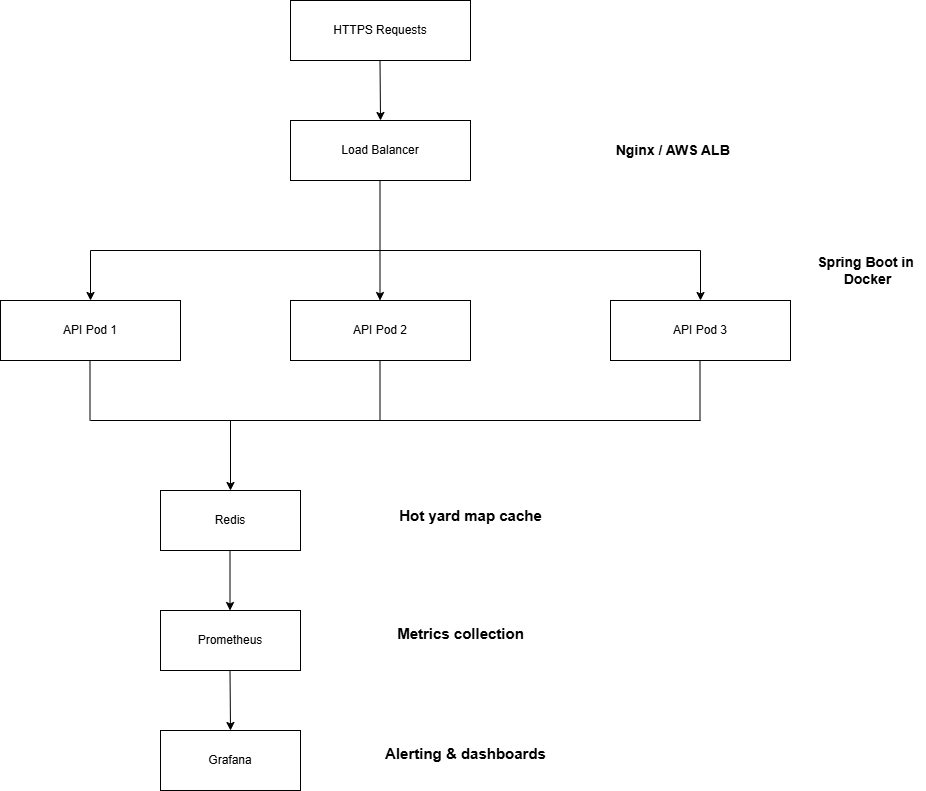

The diagram above was exported from draw.io. Its source (the exported page's mxGraphModel, read from the mxfile embedded in the PNG):
<mxGraphModel dx="1034" dy="570" grid="1" gridSize="10" guides="1" tooltips="1" connect="1" arrows="1" fold="1" page="1" pageScale="1" pageWidth="850" pageHeight="1100" math="0" shadow="0">
  <root>
    <mxCell id="0" />
    <mxCell id="1" parent="0" />
    <mxCell id="zUQUjH4RmscZdc1_tdXG-1" value="HTTPS Requests" style="rounded=0;whiteSpace=wrap;html=1;" parent="1" vertex="1">
      <mxGeometry x="320" y="30" width="180" height="60" as="geometry" />
    </mxCell>
    <mxCell id="zUQUjH4RmscZdc1_tdXG-3" value="" style="endArrow=classic;html=1;rounded=0;" parent="1" edge="1">
      <mxGeometry width="50" height="50" relative="1" as="geometry">
        <mxPoint x="409.5" y="90" as="sourcePoint" />
        <mxPoint x="410" y="150" as="targetPoint" />
        <Array as="points" />
      </mxGeometry>
    </mxCell>
    <mxCell id="zUQUjH4RmscZdc1_tdXG-4" value="Load Balancer" style="rounded=0;whiteSpace=wrap;html=1;" parent="1" vertex="1">
      <mxGeometry x="320" y="150" width="180" height="60" as="geometry" />
    </mxCell>
    <mxCell id="zUQUjH4RmscZdc1_tdXG-5" value="&lt;b&gt;&lt;font style=&quot;font-size: 14px;&quot;&gt;&amp;nbsp; &amp;nbsp; &amp;nbsp; &amp;nbsp; &amp;nbsp; &amp;nbsp; &amp;nbsp; Nginx / AWS ALB&lt;/font&gt;&lt;/b&gt;" style="text;html=1;align=center;verticalAlign=middle;resizable=0;points=[];autosize=1;strokeColor=none;fillColor=none;" parent="1" vertex="1">
      <mxGeometry x="580" y="165" width="190" height="30" as="geometry" />
    </mxCell>
    <mxCell id="zUQUjH4RmscZdc1_tdXG-6" value="" style="endArrow=none;html=1;rounded=0;" parent="1" edge="1">
      <mxGeometry width="50" height="50" relative="1" as="geometry">
        <mxPoint x="409.5" y="280" as="sourcePoint" />
        <mxPoint x="409.5" y="210" as="targetPoint" />
      </mxGeometry>
    </mxCell>
    <mxCell id="zUQUjH4RmscZdc1_tdXG-7" value="" style="endArrow=none;html=1;rounded=0;" parent="1" edge="1">
      <mxGeometry width="50" height="50" relative="1" as="geometry">
        <mxPoint x="120" y="280" as="sourcePoint" />
        <mxPoint x="730" y="280" as="targetPoint" />
      </mxGeometry>
    </mxCell>
    <mxCell id="zUQUjH4RmscZdc1_tdXG-8" value="" style="endArrow=classic;html=1;rounded=0;" parent="1" edge="1">
      <mxGeometry width="50" height="50" relative="1" as="geometry">
        <mxPoint x="120" y="280" as="sourcePoint" />
        <mxPoint x="120" y="330" as="targetPoint" />
      </mxGeometry>
    </mxCell>
    <mxCell id="zUQUjH4RmscZdc1_tdXG-9" value="" style="endArrow=classic;html=1;rounded=0;" parent="1" edge="1">
      <mxGeometry width="50" height="50" relative="1" as="geometry">
        <mxPoint x="409.5" y="280" as="sourcePoint" />
        <mxPoint x="409.5" y="330" as="targetPoint" />
      </mxGeometry>
    </mxCell>
    <mxCell id="zUQUjH4RmscZdc1_tdXG-10" value="" style="endArrow=classic;html=1;rounded=0;" parent="1" edge="1">
      <mxGeometry width="50" height="50" relative="1" as="geometry">
        <mxPoint x="730" y="280" as="sourcePoint" />
        <mxPoint x="730" y="330" as="targetPoint" />
      </mxGeometry>
    </mxCell>
    <mxCell id="zUQUjH4RmscZdc1_tdXG-11" value="API Pod 1" style="rounded=0;whiteSpace=wrap;html=1;" parent="1" vertex="1">
      <mxGeometry x="30" y="330" width="180" height="60" as="geometry" />
    </mxCell>
    <mxCell id="zUQUjH4RmscZdc1_tdXG-12" value="API Pod 2" style="rounded=0;whiteSpace=wrap;html=1;" parent="1" vertex="1">
      <mxGeometry x="320" y="330" width="180" height="60" as="geometry" />
    </mxCell>
    <mxCell id="zUQUjH4RmscZdc1_tdXG-13" value="API Pod 3" style="rounded=0;whiteSpace=wrap;html=1;" parent="1" vertex="1">
      <mxGeometry x="640" y="330" width="180" height="60" as="geometry" />
    </mxCell>
    <mxCell id="zUQUjH4RmscZdc1_tdXG-16" value="&lt;b&gt;&lt;font style=&quot;font-size: 14px;&quot;&gt;Spring Boot in&lt;/font&gt;&lt;/b&gt;&lt;div&gt;&lt;b&gt;&lt;font style=&quot;font-size: 14px;&quot;&gt;&amp;nbsp;Docker&lt;/font&gt;&lt;/b&gt;&lt;/div&gt;" style="text;html=1;align=center;verticalAlign=middle;resizable=0;points=[];autosize=1;strokeColor=none;fillColor=none;" parent="1" vertex="1">
      <mxGeometry x="835" y="275" width="120" height="50" as="geometry" />
    </mxCell>
    <mxCell id="zUQUjH4RmscZdc1_tdXG-17" value="" style="endArrow=none;html=1;rounded=0;" parent="1" edge="1">
      <mxGeometry width="50" height="50" relative="1" as="geometry">
        <mxPoint x="119.5" y="450" as="sourcePoint" />
        <mxPoint x="119.5" y="390" as="targetPoint" />
      </mxGeometry>
    </mxCell>
    <mxCell id="zUQUjH4RmscZdc1_tdXG-18" value="" style="endArrow=none;html=1;rounded=0;" parent="1" edge="1">
      <mxGeometry width="50" height="50" relative="1" as="geometry">
        <mxPoint x="729.5" y="450" as="sourcePoint" />
        <mxPoint x="729.5" y="390" as="targetPoint" />
      </mxGeometry>
    </mxCell>
    <mxCell id="zUQUjH4RmscZdc1_tdXG-19" value="" style="endArrow=none;html=1;rounded=0;" parent="1" edge="1">
      <mxGeometry width="50" height="50" relative="1" as="geometry">
        <mxPoint x="409.5" y="450" as="sourcePoint" />
        <mxPoint x="409.5" y="390" as="targetPoint" />
      </mxGeometry>
    </mxCell>
    <mxCell id="zUQUjH4RmscZdc1_tdXG-20" value="" style="endArrow=none;html=1;rounded=0;" parent="1" edge="1">
      <mxGeometry width="50" height="50" relative="1" as="geometry">
        <mxPoint x="120" y="450" as="sourcePoint" />
        <mxPoint x="730" y="450" as="targetPoint" />
      </mxGeometry>
    </mxCell>
    <mxCell id="zUQUjH4RmscZdc1_tdXG-21" value="" style="endArrow=classic;html=1;rounded=0;" parent="1" edge="1">
      <mxGeometry width="50" height="50" relative="1" as="geometry">
        <mxPoint x="260" y="450" as="sourcePoint" />
        <mxPoint x="260" y="520" as="targetPoint" />
      </mxGeometry>
    </mxCell>
    <mxCell id="zUQUjH4RmscZdc1_tdXG-22" value="Redis" style="rounded=0;whiteSpace=wrap;html=1;" parent="1" vertex="1">
      <mxGeometry x="190" y="520" width="140" height="60" as="geometry" />
    </mxCell>
    <mxCell id="zUQUjH4RmscZdc1_tdXG-23" value="" style="endArrow=classic;html=1;rounded=0;" parent="1" edge="1">
      <mxGeometry width="50" height="50" relative="1" as="geometry">
        <mxPoint x="259.5" y="580" as="sourcePoint" />
        <mxPoint x="259.5" y="640" as="targetPoint" />
      </mxGeometry>
    </mxCell>
    <mxCell id="zUQUjH4RmscZdc1_tdXG-24" value="Prometheus" style="rounded=0;whiteSpace=wrap;html=1;" parent="1" vertex="1">
      <mxGeometry x="190" y="640" width="140" height="60" as="geometry" />
    </mxCell>
    <mxCell id="zUQUjH4RmscZdc1_tdXG-25" value="" style="endArrow=classic;html=1;rounded=0;" parent="1" edge="1">
      <mxGeometry width="50" height="50" relative="1" as="geometry">
        <mxPoint x="259.5" y="700" as="sourcePoint" />
        <mxPoint x="260" y="760" as="targetPoint" />
      </mxGeometry>
    </mxCell>
    <mxCell id="zUQUjH4RmscZdc1_tdXG-26" value="Grafana" style="rounded=0;whiteSpace=wrap;html=1;" parent="1" vertex="1">
      <mxGeometry x="190" y="760" width="140" height="60" as="geometry" />
    </mxCell>
    <mxCell id="zUQUjH4RmscZdc1_tdXG-27" value="&lt;b&gt;&lt;font style=&quot;font-size: 15px;&quot;&gt;Hot yard map cache&lt;/font&gt;&lt;/b&gt;" style="text;html=1;align=center;verticalAlign=middle;resizable=0;points=[];autosize=1;strokeColor=none;fillColor=none;" parent="1" vertex="1">
      <mxGeometry x="415" y="530" width="170" height="30" as="geometry" />
    </mxCell>
    <mxCell id="zUQUjH4RmscZdc1_tdXG-29" value="&lt;b&gt;&lt;font style=&quot;font-size: 15px;&quot;&gt;Metrics collection&lt;/font&gt;&lt;/b&gt;" style="text;html=1;align=center;verticalAlign=middle;resizable=0;points=[];autosize=1;strokeColor=none;fillColor=none;" parent="1" vertex="1">
      <mxGeometry x="415" y="648" width="150" height="30" as="geometry" />
    </mxCell>
    <mxCell id="zUQUjH4RmscZdc1_tdXG-30" value="&lt;b&gt;&lt;font style=&quot;font-size: 15px;&quot;&gt;Alerting &amp;amp; dashboards&lt;/font&gt;&lt;/b&gt;" style="text;html=1;align=center;verticalAlign=middle;resizable=0;points=[];autosize=1;strokeColor=none;fillColor=none;" parent="1" vertex="1">
      <mxGeometry x="405" y="768" width="180" height="30" as="geometry" />
    </mxCell>
  </root>
</mxGraphModel>